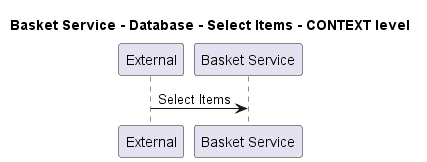

The diagram above was rendered by PlantUML. Its source (embedded in the PNG):
@startuml
!pragma layout smetana

title Basket Service - Database - Select Items - CONTEXT level

participant "External" as C4InterFlow.SoftwareSystems.ExternalSystem
participant "Basket Service" as ECommercePlatform.SoftwareSystems.BasketService

C4InterFlow.SoftwareSystems.ExternalSystem -> ECommercePlatform.SoftwareSystems.BasketService : Select Items


@enduml